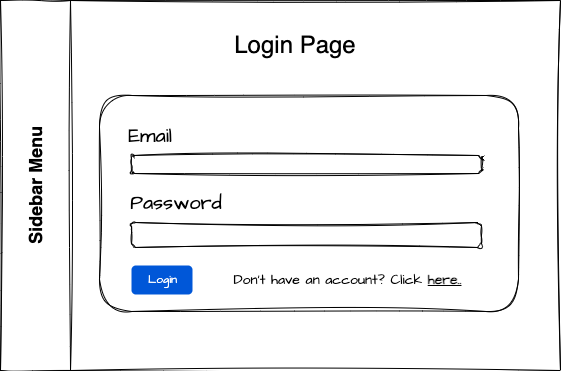

The diagram above was exported from draw.io. Its source (the exported page's mxGraphModel, read from the mxfile embedded in the PNG):
<mxGraphModel dx="954" dy="559" grid="0" gridSize="10" guides="1" tooltips="1" connect="1" arrows="1" fold="1" page="1" pageScale="1" pageWidth="3300" pageHeight="2339" background="none" math="0" shadow="0">
  <root>
    <mxCell id="0" />
    <mxCell id="1" parent="0" />
    <mxCell id="R9rUVliAvtqfRVLeSiZ5-2" value="&lt;font style=&quot;font-size: 18px;&quot;&gt;Sidebar Menu&lt;/font&gt;" style="swimlane;horizontal=0;whiteSpace=wrap;html=1;startSize=70;fillColor=#FFFFFF;rounded=0;sketch=1;curveFitting=1;jiggle=2;" parent="1" vertex="1">
      <mxGeometry x="291" y="39" width="560" height="370" as="geometry">
        <mxRectangle x="291" y="39" width="40" height="147" as="alternateBounds" />
      </mxGeometry>
    </mxCell>
    <mxCell id="R9rUVliAvtqfRVLeSiZ5-5" value="&lt;font style=&quot;font-size: 24px;&quot;&gt;Login Page&lt;/font&gt;" style="text;html=1;strokeColor=none;fillColor=none;align=center;verticalAlign=middle;whiteSpace=wrap;rounded=0;fontSize=18;sketch=1;curveFitting=1;jiggle=2;" parent="R9rUVliAvtqfRVLeSiZ5-2" vertex="1">
      <mxGeometry x="140" y="30" width="310" height="30" as="geometry" />
    </mxCell>
    <mxCell id="MrlbZLt-mSxOGlC9-DXZ-1" value="" style="rounded=1;whiteSpace=wrap;html=1;sketch=1;hachureGap=4;jiggle=2;curveFitting=1;fontFamily=Architects Daughter;fontSource=https%3A%2F%2Ffonts.googleapis.com%2Fcss%3Ffamily%3DArchitects%2BDaughter;fontSize=20;" vertex="1" parent="R9rUVliAvtqfRVLeSiZ5-2">
      <mxGeometry x="99" y="95" width="419" height="216" as="geometry" />
    </mxCell>
    <mxCell id="MrlbZLt-mSxOGlC9-DXZ-7" value="Email" style="text;html=1;strokeColor=none;fillColor=none;align=center;verticalAlign=middle;whiteSpace=wrap;rounded=0;fontSize=20;fontFamily=Architects Daughter;" vertex="1" parent="R9rUVliAvtqfRVLeSiZ5-2">
      <mxGeometry x="120" y="120" width="60" height="30" as="geometry" />
    </mxCell>
    <mxCell id="MrlbZLt-mSxOGlC9-DXZ-9" value="" style="rounded=1;whiteSpace=wrap;html=1;sketch=1;hachureGap=4;jiggle=2;curveFitting=1;fontFamily=Architects Daughter;fontSource=https%3A%2F%2Ffonts.googleapis.com%2Fcss%3Ffamily%3DArchitects%2BDaughter;fontSize=20;" vertex="1" parent="R9rUVliAvtqfRVLeSiZ5-2">
      <mxGeometry x="131" y="155" width="350" height="18" as="geometry" />
    </mxCell>
    <mxCell id="MrlbZLt-mSxOGlC9-DXZ-10" value="Password" style="text;html=1;strokeColor=none;fillColor=none;align=center;verticalAlign=middle;whiteSpace=wrap;rounded=0;fontSize=20;fontFamily=Architects Daughter;" vertex="1" parent="R9rUVliAvtqfRVLeSiZ5-2">
      <mxGeometry x="123" y="187" width="106" height="30" as="geometry" />
    </mxCell>
    <mxCell id="MrlbZLt-mSxOGlC9-DXZ-11" value="" style="rounded=1;whiteSpace=wrap;html=1;sketch=1;hachureGap=4;jiggle=2;curveFitting=1;fontFamily=Architects Daughter;fontSource=https%3A%2F%2Ffonts.googleapis.com%2Fcss%3Ffamily%3DArchitects%2BDaughter;fontSize=20;" vertex="1" parent="R9rUVliAvtqfRVLeSiZ5-2">
      <mxGeometry x="131" y="222" width="350" height="25" as="geometry" />
    </mxCell>
    <mxCell id="MrlbZLt-mSxOGlC9-DXZ-12" value="Login" style="rounded=1;fillColor=#0057D8;strokeColor=none;html=1;fontColor=#ffffff;align=center;verticalAlign=middle;fontStyle=0;fontSize=12;sketch=0;hachureGap=4;jiggle=2;curveFitting=1;fontFamily=Architects Daughter;fontSource=https%3A%2F%2Ffonts.googleapis.com%2Fcss%3Ffamily%3DArchitects%2BDaughter;" vertex="1" parent="R9rUVliAvtqfRVLeSiZ5-2">
      <mxGeometry x="131" y="265" width="61" height="29" as="geometry" />
    </mxCell>
    <mxCell id="MrlbZLt-mSxOGlC9-DXZ-13" value="Don't have an account? Click &lt;b&gt;&lt;u&gt;here..&lt;/u&gt;&lt;/b&gt;" style="text;html=1;strokeColor=none;fillColor=none;align=center;verticalAlign=middle;whiteSpace=wrap;rounded=0;fontSize=14;fontFamily=Architects Daughter;" vertex="1" parent="R9rUVliAvtqfRVLeSiZ5-2">
      <mxGeometry x="214" y="265" width="267" height="30" as="geometry" />
    </mxCell>
  </root>
</mxGraphModel>